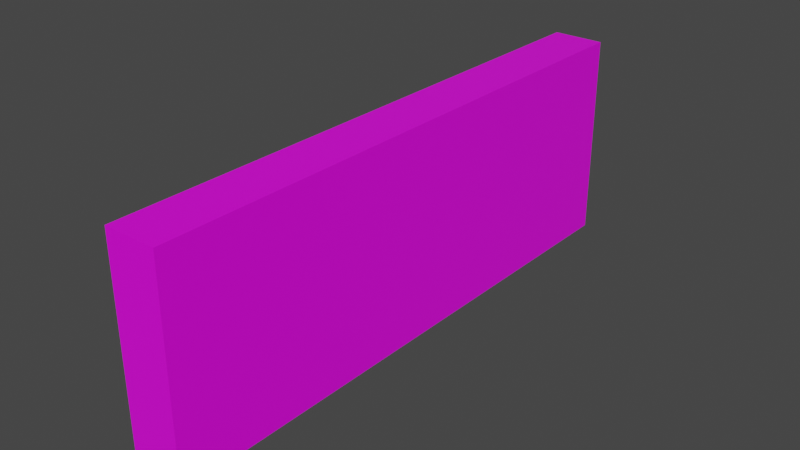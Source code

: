 # Source: Wall.blend  (saved by Blender 2.93.21; exported with 4.5.12 LTS)
import bpy
from mathutils import Matrix  # noqa: F401  (used for matrix-valued properties, if any)

bpy.ops.wm.read_factory_settings(use_empty=True)
scene = bpy.context.scene
scene.name = 'Scene'

# ---- collections
col_collection = bpy.data.collections.new('Collection'); scene.collection.children.link(col_collection)

# ---- images (referenced by path relative to the original .blend; pixels are not part of the script)
import os
ASSET_DIR = os.environ.get("B2B_ASSET_DIR", "")  # directory of the original .blend (textures are referenced by path, not embedded)
HERE = os.path.dirname(os.path.abspath(__file__))  # packed textures are extracted next to this script under _unpacked/

def load_image(name, relpath, width, height, colorspace="sRGB"):
    """Load a texture the original file referenced (path relative to the .blend, or extracted next to this script)."""
    p = next((c for c in (os.path.join(HERE, relpath), os.path.join(ASSET_DIR, relpath)) if relpath and os.path.exists(c)), "")
    if p:
        img = bpy.data.images.load(p, check_existing=True)
        img.name = name
    else:  # same state as the original file: an image datablock whose file is absent (Cycles renders it pink)
        img = bpy.data.images.new(name, width, height)
        img.source = "FILE"
        img.filepath = "//" + (relpath or name)
    img.colorspace_settings.name = colorspace
    return img
img_vhqnehx_2k_albedo_jpg = load_image('vhqnehx_2K_Albedo.jpg', 'vhqnehx_2K_Albedo.jpg', 1024, 1024, 'sRGB')

# ---- materials (node trees are filled in below, after node groups)
mat_wall = bpy.data.materials.new('Wall')
mat_wall.alpha_threshold = 0.0
mat_wall.use_transparent_shadow = False
mat_wall.line_color = (0.0, 0.0, 0.0, 1.0)

# ---- material node trees
mat_wall.use_nodes = True; mat_wall.node_tree.nodes.clear()
_N = mat_wall.node_tree.nodes; _L = mat_wall.node_tree.links
n0 = _N.new('ShaderNodeOutputMaterial'); n0.name = 'Material Output'; n0.location = (300, 300)
n1 = _N.new('ShaderNodeBsdfPrincipled'); n1.name = 'Principled BSDF'; n1.location = (10, 300)
n1.distribution = 'GGX'
n1.subsurface_method = 'BURLEY'
n1.inputs[2].default_value = 0.4
n1.inputs[3].default_value = 1.45
n1.inputs[27].default_value = (0.0, 0.0, 0.0, 1.0)
n1.inputs[28].default_value = 1.0
n2 = _N.new('ShaderNodeTexImage'); n2.name = 'Image Texture'; n2.location = (-280, 280)
n2.image = img_vhqnehx_2k_albedo_jpg
_L.new(n1.outputs[0], n0.inputs[0])
_L.new(n2.outputs[0], n1.inputs[0])
n0.is_active_output = True

# ---- world
world_world = bpy.data.worlds.new('World'); scene.world = world_world
world_world.use_nodes = True; world_world.node_tree.nodes.clear()
_N = world_world.node_tree.nodes; _L = world_world.node_tree.links
n0 = _N.new('ShaderNodeOutputWorld'); n0.name = 'World Output'; n0.location = (300, 300)
n1 = _N.new('ShaderNodeBackground'); n1.name = 'Background'; n1.location = (10, 300)
n1.inputs[0].default_value = (0.05088, 0.05088, 0.05088, 1.0)
_L.new(n1.outputs[0], n0.inputs[0])
n0.is_active_output = True
world_world.color = (0.05088, 0.05088, 0.05088)
world_world.use_sun_shadow = False
world_world.sun_shadow_jitter_overblur = 0.0

# ---- meshes
me_cube = bpy.data.meshes.new('Cube')
me_cube.from_pydata([(-1.0, 5.5, 4.0), (-1.0, 5.5, 9.537e-07), (1.0, 5.5, 4.0), (1.0, 5.5, 9.537e-07), (-1.0, -5.5, 4.0), (-1.0, -5.5, 9.537e-07), (1.0, -5.5, 4.0), (1.0, -5.5, 9.537e-07)], [], [(0, 4, 6, 2), (3, 2, 6, 7), (7, 6, 4, 5), (5, 1, 3, 7), (1, 0, 2, 3), (5, 4, 0, 1)])
_uv = me_cube.uv_layers.new(name='UVMap')
_uv.uv.foreach_set('vector', [0.8571, 0.0, 0.8571, 0.7857, 0.7143, 0.7857, 0.7143, 0.0, 0.1568, 0.25, 0.1568, 0.5357, -0.629, 0.5357, -0.629, 0.25, 1.228, 0.25, 1.228, 0.5357, 1.085, 0.5357, 1.085, 0.25, 0.5714, 0.7857, 0.5714, 0.0, 0.7143, 0.0, 0.7143, 0.7857, 0.2996, 0.25, 0.2996, 0.5357, 0.1568, 0.5357, 0.1568, 0.25, 1.085, 0.25, 1.085, 0.5357, 0.2996, 0.5357, 0.2996, 0.25])
me_cube.materials.append(mat_wall)
me_cube.use_remesh_preserve_volume = False
me_cube.use_remesh_preserve_attributes = False
me_cube.use_mirror_vertex_groups = False
me_cube.update()

# ---- objects
ob_wall = bpy.data.objects.new('Wall', me_cube)

# ---- transforms, parenting, visibility, modifiers, constraints
ob_wall.location = (0.0, 0.0, 0.0)
ob_wall.scale = (0.5, 1.0, 1.0)
ob_wall.lock_rotations_4d = False
ob_wall.empty_display_type = 'ARROWS'
ob_wall.lineart.crease_threshold = 0.0

# ---- collection membership
col_collection.objects.link(ob_wall)

# ---- scene / render settings (as saved in the file)
scene.frame_start = 1; scene.frame_end = 250; scene.frame_set(1)
scene.render.engine = 'BLENDER_EEVEE_NEXT'
scene.cycles.use_denoising = False
scene.cycles.samples = 128
scene.cycles.sampling_pattern = 'TABULATED_SOBOL'
scene.cycles.use_adaptive_sampling = False
scene.cycles.use_light_tree = False
scene.view_settings.view_transform = 'Filmic'
bpy.context.view_layer.update()

# ---- added for rendering (the .blend has no active camera and no usable light): camera, sun
cam_auto = bpy.data.cameras.new('AutoCamera')
cam_auto.lens = 50.0
cam_auto.sensor_width = 36.0
cam_auto.clip_end = 1000.0
ob_auto_camera = bpy.data.objects.new('AutoCamera', cam_auto)
scene.collection.objects.link(ob_auto_camera)
ob_auto_camera.location = (10.8689, -13.0427, 10.6951)
ob_auto_camera.rotation_euler = (1.09748, -7.21219e-08, 0.694738)
scene.camera = ob_auto_camera
light_auto_sun = bpy.data.lights.new('AutoSun', 'SUN')
light_auto_sun.energy = 3.0
light_auto_sun.angle = 0.0523599
ob_auto_sun = bpy.data.objects.new('AutoSun', light_auto_sun)
scene.collection.objects.link(ob_auto_sun)
ob_auto_sun.rotation_euler = (0.872665, 0.174533, 0.523599)
bpy.context.view_layer.update()
